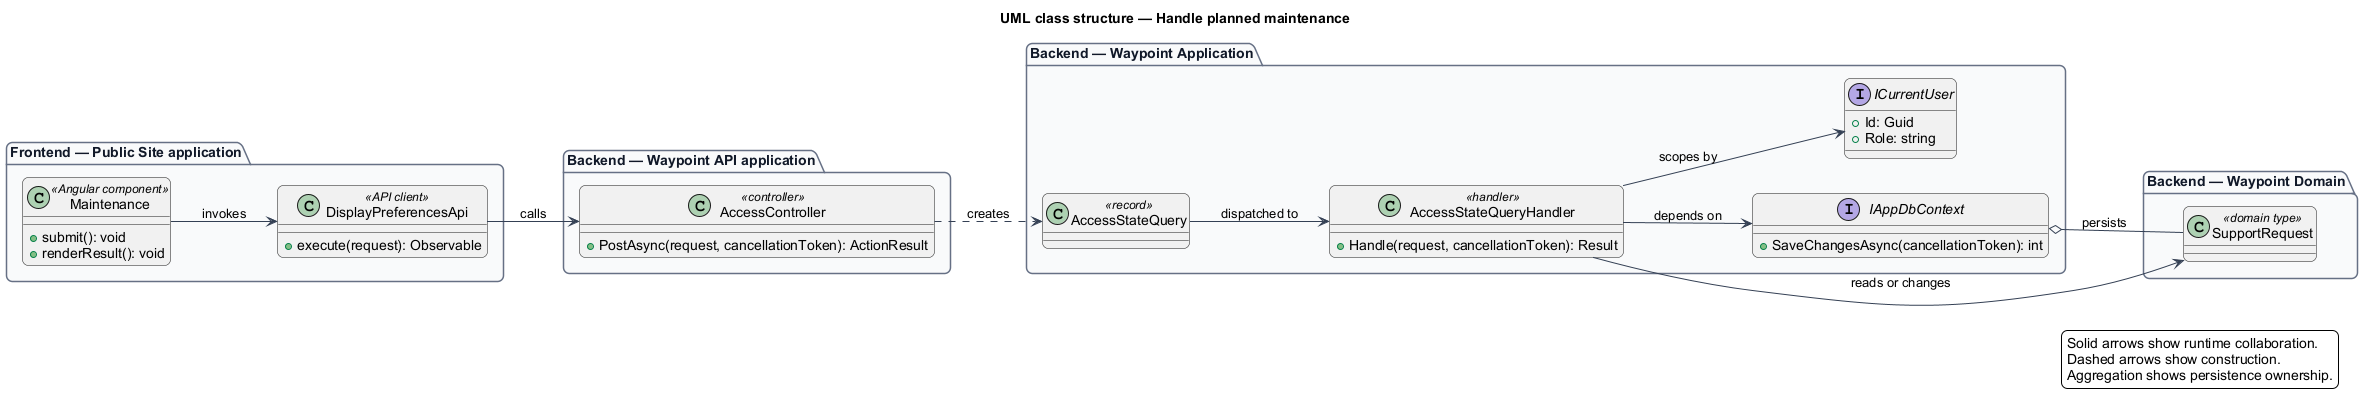

The diagram above was rendered by PlantUML. Its source (embedded in the PNG):
@startuml
left to right direction
title UML class structure — Handle planned maintenance
skinparam backgroundColor #FFFFFF
skinparam shadowing false
skinparam roundcorner 12
skinparam defaultFontName Arial
skinparam ArrowColor #344054
skinparam rectangle {
  BorderColor #344054
  FontColor #101828
}
skinparam package {
  BorderColor #667085
  FontColor #101828
  BackgroundColor #F9FAFB
}
package "Frontend — Public Site application" {
  class "Maintenance" as page_Maintenance <<Angular component>> {
    +submit(): void
    +renderResult(): void
  }
  class "DisplayPreferencesApi" as client_DisplayPreferencesApi <<API client>> {
    +execute(request): Observable
  }
}
package "Backend — Waypoint API application" {
  class "AccessController" as controller_AccessController <<controller>> {
    +PostAsync(request, cancellationToken): ActionResult
  }
}
package "Backend — Waypoint Application" {
  class "AccessStateQuery" as request_AccessStateQuery <<record>>
  class "AccessStateQueryHandler" as handler_AccessStateQueryHandler <<handler>> {
    +Handle(request, cancellationToken): Result
  }
  interface IAppDbContext {
    +SaveChangesAsync(cancellationToken): int
  }
  interface ICurrentUser {
    +Id: Guid
    +Role: string
  }
}
package "Backend — Waypoint Domain" {
  class "SupportRequest" as entity_SupportRequest <<domain type>>
}
page_Maintenance --> client_DisplayPreferencesApi : invokes
client_DisplayPreferencesApi --> controller_AccessController : calls
controller_AccessController ..> request_AccessStateQuery : creates
request_AccessStateQuery --> handler_AccessStateQueryHandler : dispatched to
handler_AccessStateQueryHandler --> IAppDbContext : depends on
handler_AccessStateQueryHandler --> ICurrentUser : scopes by
handler_AccessStateQueryHandler --> entity_SupportRequest : reads or changes
IAppDbContext o-- entity_SupportRequest : persists
legend right
  Solid arrows show runtime collaboration.
  Dashed arrows show construction.
  Aggregation shows persistence ownership.
endlegend
@enduml